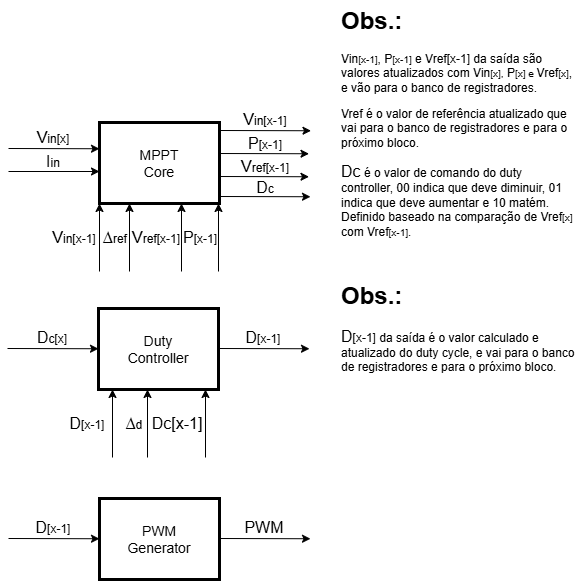

The diagram above was exported from draw.io. Its source (the exported page's mxGraphModel, read from the mxfile embedded in the PNG):
<mxGraphModel dx="1160" dy="993" grid="0" gridSize="10" guides="1" tooltips="1" connect="1" arrows="1" fold="1" page="0" pageScale="1" pageWidth="827" pageHeight="1169" background="light-dark(#FFFFFF,#FFFFFF)" math="0" shadow="0">
  <root>
    <mxCell id="0" />
    <mxCell id="1" parent="0" />
    <mxCell id="VIUGaLMYNlVvoc_84mti-1" parent="1" style="rounded=0;whiteSpace=wrap;html=1;gradientColor=none;strokeColor=light-dark(#000000,#000000);fillColor=light-dark(#FFFFFF,#FFFFFF);strokeWidth=3;" value="" vertex="1">
      <mxGeometry height="81" width="120" x="117" y="105" as="geometry" />
    </mxCell>
    <mxCell id="VIUGaLMYNlVvoc_84mti-2" parent="1" style="text;html=1;whiteSpace=wrap;strokeColor=none;fillColor=none;align=center;verticalAlign=middle;rounded=0;" value="&lt;font style=&quot;color: light-dark(rgb(0, 0, 0), rgb(0, 0, 0)); font-size: 14px;&quot;&gt;MPPT&lt;br&gt;Core&lt;/font&gt;" vertex="1">
      <mxGeometry height="53.5" width="80" x="137" y="118.75" as="geometry" />
    </mxCell>
    <mxCell id="VIUGaLMYNlVvoc_84mti-3" edge="1" parent="1" style="endArrow=classic;html=1;rounded=0;strokeColor=light-dark(#000000,#000000);entryX=0;entryY=0.25;entryDx=0;entryDy=0;" value="">
      <mxGeometry height="50" relative="1" width="50" as="geometry">
        <mxPoint x="26" y="131" as="sourcePoint" />
        <mxPoint x="117" y="131.25" as="targetPoint" />
      </mxGeometry>
    </mxCell>
    <mxCell id="VIUGaLMYNlVvoc_84mti-4" edge="1" parent="1" style="endArrow=classic;html=1;rounded=0;strokeColor=light-dark(#000000,#000000);entryX=0;entryY=0.25;entryDx=0;entryDy=0;" value="">
      <mxGeometry height="50" relative="1" width="50" as="geometry">
        <mxPoint x="26" y="154" as="sourcePoint" />
        <mxPoint x="117" y="154" as="targetPoint" />
      </mxGeometry>
    </mxCell>
    <mxCell id="VIUGaLMYNlVvoc_84mti-5" parent="1" style="text;html=1;whiteSpace=wrap;strokeColor=none;fillColor=none;align=center;verticalAlign=middle;rounded=0;" value="&lt;font style=&quot;color: light-dark(rgb(0, 0, 0), rgb(0, 0, 0));&quot;&gt;&lt;font style=&quot;font-size: 16px;&quot;&gt;V&lt;/font&gt;in[x]&lt;/font&gt;" vertex="1">
      <mxGeometry height="30" width="60" x="41" y="105" as="geometry" />
    </mxCell>
    <mxCell id="VIUGaLMYNlVvoc_84mti-6" parent="1" style="text;html=1;whiteSpace=wrap;strokeColor=none;fillColor=none;align=center;verticalAlign=middle;rounded=0;" value="&lt;font style=&quot;color: light-dark(rgb(0, 0, 0), rgb(0, 0, 0));&quot;&gt;&lt;font style=&quot;font-size: 16px;&quot;&gt;I&lt;/font&gt;in&lt;/font&gt;" vertex="1">
      <mxGeometry height="30" width="60" x="41" y="129" as="geometry" />
    </mxCell>
    <mxCell id="VIUGaLMYNlVvoc_84mti-8" edge="1" parent="1" style="endArrow=classic;html=1;rounded=0;strokeColor=light-dark(#000000,#000000);entryX=0.25;entryY=1;entryDx=0;entryDy=0;" value="">
      <mxGeometry height="50" relative="1" width="50" as="geometry">
        <mxPoint x="117" y="254" as="sourcePoint" />
        <mxPoint x="117" y="186" as="targetPoint" />
      </mxGeometry>
    </mxCell>
    <mxCell id="VIUGaLMYNlVvoc_84mti-9" edge="1" parent="1" style="endArrow=classic;html=1;rounded=0;strokeColor=light-dark(#000000,#000000);entryX=0.5;entryY=1;entryDx=0;entryDy=0;" value="">
      <mxGeometry height="50" relative="1" width="50" as="geometry">
        <mxPoint x="147" y="254" as="sourcePoint" />
        <mxPoint x="147" y="186" as="targetPoint" />
      </mxGeometry>
    </mxCell>
    <mxCell id="VIUGaLMYNlVvoc_84mti-10" parent="1" style="text;html=1;whiteSpace=wrap;strokeColor=none;fillColor=none;align=center;verticalAlign=middle;rounded=0;" value="&lt;font style=&quot;color: light-dark(rgb(0, 0, 0), rgb(0, 0, 0));&quot;&gt;&lt;font style=&quot;font-size: 16px;&quot;&gt;V&lt;/font&gt;ref[x-1]&lt;/font&gt;" vertex="1">
      <mxGeometry height="30" width="60" x="144" y="205" as="geometry" />
    </mxCell>
    <mxCell id="VIUGaLMYNlVvoc_84mti-11" parent="1" style="text;html=1;whiteSpace=wrap;strokeColor=none;fillColor=none;align=center;verticalAlign=middle;rounded=0;" value="&lt;font style=&quot;color: light-dark(rgb(0, 0, 0), rgb(0, 0, 0));&quot;&gt;&lt;font style=&quot;font-size: 16px;&quot;&gt;∆&lt;/font&gt;ref&lt;/font&gt;" vertex="1">
      <mxGeometry height="30" width="60" x="103" y="205" as="geometry" />
    </mxCell>
    <mxCell id="VIUGaLMYNlVvoc_84mti-12" edge="1" parent="1" style="endArrow=classic;html=1;rounded=0;strokeColor=light-dark(#000000,#000000);entryX=0.25;entryY=1;entryDx=0;entryDy=0;" value="">
      <mxGeometry height="50" relative="1" width="50" as="geometry">
        <mxPoint x="199" y="254" as="sourcePoint" />
        <mxPoint x="199" y="186" as="targetPoint" />
      </mxGeometry>
    </mxCell>
    <mxCell id="VIUGaLMYNlVvoc_84mti-13" edge="1" parent="1" style="endArrow=classic;html=1;rounded=0;strokeColor=light-dark(#000000,#000000);entryX=0.5;entryY=1;entryDx=0;entryDy=0;" value="">
      <mxGeometry height="50" relative="1" width="50" as="geometry">
        <mxPoint x="236" y="254" as="sourcePoint" />
        <mxPoint x="236" y="186" as="targetPoint" />
      </mxGeometry>
    </mxCell>
    <mxCell id="VIUGaLMYNlVvoc_84mti-14" parent="1" style="text;html=1;whiteSpace=wrap;strokeColor=none;fillColor=none;align=center;verticalAlign=middle;rounded=0;" value="&lt;font style=&quot;color: light-dark(rgb(0, 0, 0), rgb(0, 0, 0));&quot;&gt;&lt;font style=&quot;font-size: 16px;&quot;&gt;V&lt;/font&gt;in[x-1]&lt;/font&gt;" vertex="1">
      <mxGeometry height="30" width="60" x="62" y="205" as="geometry" />
    </mxCell>
    <mxCell id="VIUGaLMYNlVvoc_84mti-15" parent="1" style="text;html=1;whiteSpace=wrap;strokeColor=none;fillColor=none;align=center;verticalAlign=middle;rounded=0;" value="&lt;font style=&quot;color: light-dark(rgb(0, 0, 0), rgb(0, 0, 0));&quot;&gt;&lt;font style=&quot;font-size: 16px;&quot;&gt;P&lt;/font&gt;[x-1]&lt;/font&gt;" vertex="1">
      <mxGeometry height="30" width="60" x="188" y="205" as="geometry" />
    </mxCell>
    <mxCell id="VIUGaLMYNlVvoc_84mti-16" edge="1" parent="1" style="endArrow=classic;html=1;rounded=0;strokeColor=light-dark(#000000,#000000);entryX=0;entryY=0.25;entryDx=0;entryDy=0;" value="">
      <mxGeometry height="50" relative="1" width="50" as="geometry">
        <mxPoint x="237.5" y="113" as="sourcePoint" />
        <mxPoint x="328.5" y="113.25" as="targetPoint" />
      </mxGeometry>
    </mxCell>
    <mxCell id="VIUGaLMYNlVvoc_84mti-18" parent="1" style="text;html=1;whiteSpace=wrap;strokeColor=none;fillColor=none;align=center;verticalAlign=middle;rounded=0;" value="&lt;font style=&quot;color: light-dark(rgb(0, 0, 0), rgb(0, 0, 0));&quot;&gt;&lt;font style=&quot;font-size: 16px;&quot;&gt;V&lt;/font&gt;in[x-1]&lt;/font&gt;" vertex="1">
      <mxGeometry height="30" width="60" x="252.5" y="87" as="geometry" />
    </mxCell>
    <mxCell id="VIUGaLMYNlVvoc_84mti-19" parent="1" style="text;html=1;whiteSpace=wrap;strokeColor=none;fillColor=none;align=center;verticalAlign=middle;rounded=0;" value="&lt;font style=&quot;color: light-dark(rgb(0, 0, 0), rgb(0, 0, 0));&quot;&gt;&lt;font style=&quot;font-size: 16px;&quot;&gt;P&lt;/font&gt;[x-1]&lt;/font&gt;" vertex="1">
      <mxGeometry height="30" width="60" x="252.5" y="111" as="geometry" />
    </mxCell>
    <mxCell id="VIUGaLMYNlVvoc_84mti-20" edge="1" parent="1" style="endArrow=classic;html=1;rounded=0;strokeColor=light-dark(#000000,#000000);entryX=0;entryY=0.25;entryDx=0;entryDy=0;" value="">
      <mxGeometry height="50" relative="1" width="50" as="geometry">
        <mxPoint x="235.5" y="136" as="sourcePoint" />
        <mxPoint x="326.5" y="136.25" as="targetPoint" />
      </mxGeometry>
    </mxCell>
    <mxCell id="VIUGaLMYNlVvoc_84mti-21" parent="1" style="text;html=1;whiteSpace=wrap;overflow=hidden;rounded=0;" value="&lt;h1 style=&quot;margin-top: 0px;&quot;&gt;&lt;font style=&quot;color: light-dark(rgb(0, 0, 0), rgb(0, 0, 0));&quot;&gt;Obs.:&lt;/font&gt;&lt;/h1&gt;&lt;p&gt;&lt;font style=&quot;color: light-dark(rgb(0, 0, 0), rgb(0, 0, 0));&quot;&gt;&lt;font&gt;&lt;font style=&quot;&quot;&gt;V&lt;/font&gt;in&lt;/font&gt;&lt;font style=&quot;font-size: 10px;&quot;&gt;[x-1]&lt;/font&gt;,&amp;nbsp;&lt;font&gt;P&lt;/font&gt;&lt;font style=&quot;font-size: 10px;&quot;&gt;[x-1]&lt;/font&gt; e Vref&lt;/font&gt;&lt;span style=&quot;background-color: transparent;&quot;&gt;&lt;font style=&quot;color: light-dark(rgb(0, 0, 0), rgb(0, 0, 0));&quot;&gt;[x-1]&lt;/font&gt;&lt;/span&gt;&lt;span style=&quot;color: light-dark(rgb(0, 0, 0), rgb(0, 0, 0)); background-color: transparent;&quot;&gt;&amp;nbsp;da saída são valores atualizados com &lt;/span&gt;&lt;font style=&quot;color: light-dark(rgb(0, 0, 0), rgb(0, 0, 0)); background-color: transparent;&quot;&gt;V&lt;/font&gt;&lt;span style=&quot;color: light-dark(rgb(0, 0, 0), rgb(0, 0, 0)); background-color: transparent;&quot;&gt;in&lt;font style=&quot;font-size: 10px;&quot;&gt;[x],&lt;/font&gt;&amp;nbsp;&lt;/span&gt;&lt;font style=&quot;color: light-dark(rgb(0, 0, 0), rgb(0, 0, 0)); background-color: transparent;&quot;&gt;P&lt;/font&gt;&lt;span style=&quot;color: light-dark(rgb(0, 0, 0), rgb(0, 0, 0)); background-color: transparent;&quot;&gt;&lt;font style=&quot;font-size: 10px;&quot;&gt;[x] e &lt;/font&gt;&lt;font&gt;Vref&lt;/font&gt;&lt;font style=&quot;font-size: 10px;&quot;&gt;[x]&lt;/font&gt;, e vão para o banco de registradores.&lt;/span&gt;&lt;/p&gt;&lt;p&gt;&lt;font style=&quot;color: light-dark(rgb(0, 0, 0), rgb(0, 0, 0));&quot;&gt;&lt;font&gt;V&lt;/font&gt;ref é o valor de referência atualizado que vai para o banco de registradores e para o próximo bloco.&lt;/font&gt;&lt;/p&gt;&lt;p&gt;&lt;font style=&quot;color: light-dark(rgb(0, 0, 0), rgb(0, 0, 0));&quot;&gt;&lt;span style=&quot;font-size: 16px;&quot;&gt;Dc&lt;/span&gt;&amp;nbsp;é o valor de comando do duty controller, 00 indica que deve diminuir, 01 indica que deve aumentar e 10 matém. Definido baseado na comparação de Vref&lt;font style=&quot;font-size: 10px;&quot;&gt;[x]&lt;/font&gt; com Vref&lt;font style=&quot;font-size: 10px;&quot;&gt;[x-1]&lt;/font&gt;.&lt;/font&gt;&lt;/p&gt;" vertex="1">
      <mxGeometry height="280" width="238" x="357" y="-17" as="geometry" />
    </mxCell>
    <mxCell id="VIUGaLMYNlVvoc_84mti-22" parent="1" style="text;html=1;whiteSpace=wrap;strokeColor=none;fillColor=none;align=center;verticalAlign=middle;rounded=0;" value="&lt;font style=&quot;color: light-dark(rgb(0, 0, 0), rgb(0, 0, 0));&quot;&gt;&lt;font style=&quot;font-size: 16px;&quot;&gt;V&lt;/font&gt;ref[x-1]&lt;/font&gt;" vertex="1">
      <mxGeometry height="30" width="60" x="252.5" y="134" as="geometry" />
    </mxCell>
    <mxCell id="VIUGaLMYNlVvoc_84mti-23" edge="1" parent="1" style="endArrow=classic;html=1;rounded=0;strokeColor=light-dark(#000000,#000000);entryX=0;entryY=0.25;entryDx=0;entryDy=0;" value="">
      <mxGeometry height="50" relative="1" width="50" as="geometry">
        <mxPoint x="235.5" y="159" as="sourcePoint" />
        <mxPoint x="326.5" y="159.25" as="targetPoint" />
      </mxGeometry>
    </mxCell>
    <mxCell id="VIUGaLMYNlVvoc_84mti-24" edge="1" parent="1" source="VIUGaLMYNlVvoc_84mti-21" style="edgeStyle=orthogonalEdgeStyle;rounded=0;orthogonalLoop=1;jettySize=auto;html=1;exitX=0.5;exitY=1;exitDx=0;exitDy=0;" target="VIUGaLMYNlVvoc_84mti-21">
      <mxGeometry relative="1" as="geometry" />
    </mxCell>
    <mxCell id="VIUGaLMYNlVvoc_84mti-25" parent="1" style="rounded=0;whiteSpace=wrap;html=1;gradientColor=none;strokeColor=light-dark(#000000,#000000);fillColor=light-dark(#FFFFFF,#FFFFFF);strokeWidth=3;" value="" vertex="1">
      <mxGeometry height="81" width="120" x="116" y="291" as="geometry" />
    </mxCell>
    <mxCell id="VIUGaLMYNlVvoc_84mti-26" parent="1" style="text;html=1;whiteSpace=wrap;strokeColor=none;fillColor=none;align=center;verticalAlign=middle;rounded=0;" value="&lt;font style=&quot;color: light-dark(rgb(0, 0, 0), rgb(0, 0, 0));&quot;&gt;&lt;span style=&quot;font-size: 14px;&quot;&gt;Duty&lt;br&gt;Controller&lt;/span&gt;&lt;/font&gt;" vertex="1">
      <mxGeometry height="53.5" width="80" x="136" y="304.75" as="geometry" />
    </mxCell>
    <mxCell id="VIUGaLMYNlVvoc_84mti-27" edge="1" parent="1" style="endArrow=classic;html=1;rounded=0;strokeColor=light-dark(#000000,#000000);entryX=0;entryY=0.25;entryDx=0;entryDy=0;" value="">
      <mxGeometry height="50" relative="1" width="50" as="geometry">
        <mxPoint x="25" y="331" as="sourcePoint" />
        <mxPoint x="116" y="331.25" as="targetPoint" />
      </mxGeometry>
    </mxCell>
    <mxCell id="VIUGaLMYNlVvoc_84mti-29" parent="1" style="text;html=1;whiteSpace=wrap;strokeColor=none;fillColor=none;align=center;verticalAlign=middle;rounded=0;" value="&lt;font style=&quot;color: light-dark(rgb(0, 0, 0), rgb(0, 0, 0));&quot;&gt;&lt;font style=&quot;font-size: 16px;&quot;&gt;D&lt;/font&gt;c[x]&lt;/font&gt;" vertex="1">
      <mxGeometry height="30" width="60" x="40" y="305" as="geometry" />
    </mxCell>
    <mxCell id="VIUGaLMYNlVvoc_84mti-31" edge="1" parent="1" style="endArrow=classic;html=1;rounded=0;strokeColor=light-dark(#000000,#000000);entryX=0.25;entryY=1;entryDx=0;entryDy=0;" value="">
      <mxGeometry height="50" relative="1" width="50" as="geometry">
        <mxPoint x="130" y="440" as="sourcePoint" />
        <mxPoint x="130" y="372" as="targetPoint" />
      </mxGeometry>
    </mxCell>
    <mxCell id="VIUGaLMYNlVvoc_84mti-32" edge="1" parent="1" style="endArrow=classic;html=1;rounded=0;strokeColor=light-dark(#000000,#000000);entryX=0.5;entryY=1;entryDx=0;entryDy=0;" value="">
      <mxGeometry height="50" relative="1" width="50" as="geometry">
        <mxPoint x="165" y="440" as="sourcePoint" />
        <mxPoint x="165" y="372" as="targetPoint" />
      </mxGeometry>
    </mxCell>
    <mxCell id="VIUGaLMYNlVvoc_84mti-34" parent="1" style="text;html=1;whiteSpace=wrap;strokeColor=none;fillColor=none;align=center;verticalAlign=middle;rounded=0;" value="&lt;font style=&quot;color: light-dark(rgb(0, 0, 0), rgb(0, 0, 0));&quot;&gt;&lt;font style=&quot;font-size: 16px;&quot;&gt;∆&lt;/font&gt;d&lt;/font&gt;" vertex="1">
      <mxGeometry height="30" width="60" x="122" y="391" as="geometry" />
    </mxCell>
    <mxCell id="VIUGaLMYNlVvoc_84mti-37" parent="1" style="text;html=1;whiteSpace=wrap;strokeColor=none;fillColor=none;align=center;verticalAlign=middle;rounded=0;" value="&lt;font style=&quot;color: light-dark(rgb(0, 0, 0), rgb(0, 0, 0));&quot;&gt;&lt;span style=&quot;font-size: 16px;&quot;&gt;D&lt;/span&gt;[x-1]&lt;/font&gt;" vertex="1">
      <mxGeometry height="30" width="60" x="75" y="391" as="geometry" />
    </mxCell>
    <mxCell id="VIUGaLMYNlVvoc_84mti-39" edge="1" parent="1" style="endArrow=classic;html=1;rounded=0;strokeColor=light-dark(#000000,#000000);entryX=0;entryY=0.25;entryDx=0;entryDy=0;" value="">
      <mxGeometry height="50" relative="1" width="50" as="geometry">
        <mxPoint x="236" y="331" as="sourcePoint" />
        <mxPoint x="327" y="331.25" as="targetPoint" />
      </mxGeometry>
    </mxCell>
    <mxCell id="VIUGaLMYNlVvoc_84mti-40" parent="1" style="text;html=1;whiteSpace=wrap;strokeColor=none;fillColor=none;align=center;verticalAlign=middle;rounded=0;" value="&lt;font style=&quot;color: light-dark(rgb(0, 0, 0), rgb(0, 0, 0));&quot;&gt;&lt;font style=&quot;font-size: 16px;&quot;&gt;D&lt;/font&gt;[x-1]&lt;/font&gt;" vertex="1">
      <mxGeometry height="30" width="60" x="251" y="305" as="geometry" />
    </mxCell>
    <mxCell id="VIUGaLMYNlVvoc_84mti-45" parent="1" style="text;html=1;whiteSpace=wrap;overflow=hidden;rounded=0;" value="&lt;h1 style=&quot;margin-top: 0px;&quot;&gt;&lt;font style=&quot;color: light-dark(rgb(0, 0, 0), rgb(0, 0, 0));&quot;&gt;Obs.:&lt;/font&gt;&lt;/h1&gt;&lt;p&gt;&lt;font style=&quot;color: light-dark(rgb(0, 0, 0), rgb(0, 0, 0));&quot;&gt;&lt;font style=&quot;font-size: 16px;&quot;&gt;D&lt;/font&gt;[x-1]&amp;nbsp;da saída é o valor calculado e atualizado do duty cycle, e vai para o banco de registradores e para o próximo bloco.&lt;/font&gt;&lt;/p&gt;" vertex="1">
      <mxGeometry height="110" width="238" x="357" y="258" as="geometry" />
    </mxCell>
    <mxCell id="VIUGaLMYNlVvoc_84mti-46" parent="1" style="rounded=0;whiteSpace=wrap;html=1;gradientColor=none;strokeColor=light-dark(#000000,#000000);fillColor=light-dark(#FFFFFF,#FFFFFF);strokeWidth=3;" value="" vertex="1">
      <mxGeometry height="81" width="120" x="117" y="481" as="geometry" />
    </mxCell>
    <mxCell id="VIUGaLMYNlVvoc_84mti-47" parent="1" style="text;html=1;whiteSpace=wrap;strokeColor=none;fillColor=none;align=center;verticalAlign=middle;rounded=0;" value="&lt;font style=&quot;color: light-dark(rgb(0, 0, 0), rgb(0, 0, 0));&quot;&gt;&lt;span style=&quot;font-size: 14px;&quot;&gt;PWM&lt;br&gt;Generator&lt;/span&gt;&lt;/font&gt;" vertex="1">
      <mxGeometry height="53.5" width="80" x="137" y="494.75" as="geometry" />
    </mxCell>
    <mxCell id="VIUGaLMYNlVvoc_84mti-48" edge="1" parent="1" style="endArrow=classic;html=1;rounded=0;strokeColor=light-dark(#000000,#000000);entryX=0;entryY=0.25;entryDx=0;entryDy=0;" value="">
      <mxGeometry height="50" relative="1" width="50" as="geometry">
        <mxPoint x="26" y="521" as="sourcePoint" />
        <mxPoint x="117" y="521.25" as="targetPoint" />
      </mxGeometry>
    </mxCell>
    <mxCell id="VIUGaLMYNlVvoc_84mti-49" parent="1" style="text;html=1;whiteSpace=wrap;strokeColor=none;fillColor=none;align=center;verticalAlign=middle;rounded=0;" value="&lt;font style=&quot;color: light-dark(rgb(0, 0, 0), rgb(0, 0, 0));&quot;&gt;&lt;font style=&quot;font-size: 16px;&quot;&gt;D&lt;/font&gt;[x-1]&lt;/font&gt;" vertex="1">
      <mxGeometry height="30" width="60" x="41" y="495" as="geometry" />
    </mxCell>
    <mxCell id="VIUGaLMYNlVvoc_84mti-50" edge="1" parent="1" style="endArrow=classic;html=1;rounded=0;strokeColor=light-dark(#000000,#000000);entryX=0;entryY=0.25;entryDx=0;entryDy=0;" value="">
      <mxGeometry height="50" relative="1" width="50" as="geometry">
        <mxPoint x="237" y="521" as="sourcePoint" />
        <mxPoint x="328" y="521.25" as="targetPoint" />
      </mxGeometry>
    </mxCell>
    <mxCell id="VIUGaLMYNlVvoc_84mti-51" parent="1" style="text;html=1;whiteSpace=wrap;strokeColor=none;fillColor=none;align=center;verticalAlign=middle;rounded=0;" value="&lt;font style=&quot;color: light-dark(rgb(0, 0, 0), rgb(0, 0, 0));&quot;&gt;&lt;span style=&quot;font-size: 16px;&quot;&gt;PWM&lt;/span&gt;&lt;/font&gt;" vertex="1">
      <mxGeometry height="30" width="60" x="252" y="495" as="geometry" />
    </mxCell>
    <mxCell id="8qZ1wpJC6fbnbyqcFTQE-70" edge="1" parent="1" style="endArrow=classic;html=1;rounded=0;strokeColor=light-dark(#000000,#000000);entryX=0.25;entryY=1;entryDx=0;entryDy=0;" value="">
      <mxGeometry height="50" relative="1" width="50" as="geometry">
        <mxPoint x="223" y="440" as="sourcePoint" />
        <mxPoint x="223" y="372" as="targetPoint" />
      </mxGeometry>
    </mxCell>
    <mxCell id="8qZ1wpJC6fbnbyqcFTQE-73" parent="1" style="text;html=1;whiteSpace=wrap;strokeColor=none;fillColor=none;align=center;verticalAlign=middle;rounded=0;" value="&lt;font style=&quot;color: light-dark(rgb(0, 0, 0), rgb(0, 0, 0));&quot;&gt;&lt;span style=&quot;font-size: 16px;&quot;&gt;Dc[x-1]&lt;/span&gt;&lt;/font&gt;" vertex="1">
      <mxGeometry height="30" width="60" x="165" y="391" as="geometry" />
    </mxCell>
    <mxCell id="8qZ1wpJC6fbnbyqcFTQE-75" edge="1" parent="1" style="endArrow=classic;html=1;rounded=0;strokeColor=light-dark(#000000,#000000);entryX=0;entryY=0.25;entryDx=0;entryDy=0;" value="">
      <mxGeometry height="50" relative="1" width="50" as="geometry">
        <mxPoint x="237" y="179" as="sourcePoint" />
        <mxPoint x="328" y="179.25" as="targetPoint" />
      </mxGeometry>
    </mxCell>
    <mxCell id="8qZ1wpJC6fbnbyqcFTQE-76" parent="1" style="text;html=1;whiteSpace=wrap;strokeColor=none;fillColor=none;align=center;verticalAlign=middle;rounded=0;" value="&lt;font style=&quot;color: light-dark(rgb(0, 0, 0), rgb(0, 0, 0));&quot;&gt;&lt;span style=&quot;font-size: 16px;&quot;&gt;D&lt;/span&gt;&lt;font&gt;c&lt;/font&gt;&lt;/font&gt;" vertex="1">
      <mxGeometry height="30" width="60" x="252.5" y="155" as="geometry" />
    </mxCell>
  </root>
</mxGraphModel>